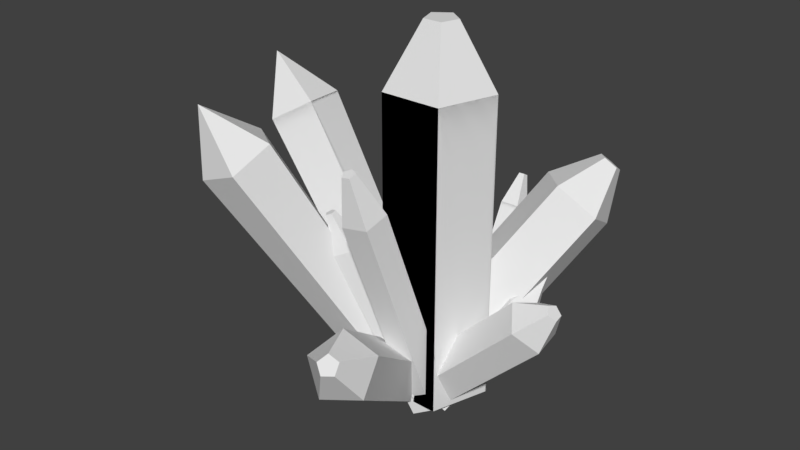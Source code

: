 # Source: Crystal.blend  (saved by Blender 2.79.0; exported with 4.5.12 LTS)
import bpy
from mathutils import Matrix  # noqa: F401  (used for matrix-valued properties, if any)

bpy.ops.wm.read_factory_settings(use_empty=True)
scene = bpy.context.scene
scene.name = 'Scene'

# ---- collections
col_collection_1 = bpy.data.collections.new('Collection 1'); scene.collection.children.link(col_collection_1)

# ---- world
world_world = bpy.data.worlds.new('World'); scene.world = world_world
world_world.color = (0.05088, 0.05088, 0.05088)
world_world.use_sun_shadow = False
world_world.sun_shadow_jitter_overblur = 0.0
world_world.cycles.sampling_method = 'MANUAL'

# ---- meshes
me_cylinder_002 = bpy.data.meshes.new('Cylinder.002')
me_cylinder_002.from_pydata([(0.0, 1.0, 1.49e-08), (0.9511, 0.309, 1.49e-08), (0.9511, 0.309, 5.858), (0.5878, -0.809, 1.49e-08), (-0.5878, -0.809, 1.49e-08), (-0.9511, 0.309, 1.49e-08), (0.2941, 0.09556, 7.044), (5.137e-08, 0.3093, 7.044), (-0.2941, 0.09556, 7.044), (0.03813, 1.021, -0.07772), (-0.0855, 2.636, 2.617), (-0.1894, 0.8092, 0.039), (0.005703, 2.676, 3.34), (-0.09516, 2.658, 3.346), (-0.1445, 2.734, 3.298), (-0.7417, -0.03659, -0.2179), (-3.761, -0.1902, 4.402), (-0.5211, 0.4831, -0.07223), (-3.446, 0.5518, 4.61), (-2.74, 0.4225, 5.031), (0.05895, -0.1831, 0.2592), (-3.738, -0.103, 5.722), (-2.678, 0.4554, 2.629), (-2.813, 0.4574, 2.497), (-2.927, 0.6607, 2.707), (-2.898, 0.6251, 2.748), (-2.604, 0.6285, 2.639), (-2.901, 0.6821, 2.725), (-2.925, 0.6255, 2.722), (-2.883, 0.6601, 2.75), (-0.227, -0.04244, 0.1414), (-1.782, 1.317, 2.116), (-0.7745, -0.6196, -0.2179), (-2.695, -2.954, 4.402), (-1.01, -0.1064, -0.07223), (-3.031, -2.222, 4.61), (-0.6097, 0.1983, 0.2227), (-2.46, -1.787, 5.031), (-0.1268, -0.1266, 0.2592), (-1.771, -2.251, 5.084), (-0.2287, -0.632, -0.01309), (-1.916, -2.972, 4.695), (-2.744, -2.879, 5.722), (-1.018, 0.03711, 0.3912), (0.7505, 2.332, 3.723), (-0.6861, 0.6208, -0.1869), (1.082, 2.915, 3.145), (0.121, 0.343, -0.424), (1.889, 2.638, 2.908), (0.2882, -0.4125, 0.007609), (2.057, 1.882, 3.339), (-0.4156, -0.6015, 0.5114), (1.353, 1.693, 3.843), (1.678, 2.949, 3.99), (1.575, 2.769, 4.168), (1.928, 2.863, 3.916), (1.979, 2.63, 4.05), (1.762, 2.571, 4.206), (-0.7173, -0.7937, -0.3849), (0.4219, -3.553, 1.718), (-1.168, -0.5729, 0.1491), (-0.02873, -3.333, 2.252), (-0.8024, -0.09951, 0.5725), (0.3367, -2.859, 2.675), (-0.1259, -0.02772, 0.3002), (1.013, -2.787, 2.403), (-0.07331, -0.4568, -0.2915), (1.066, -3.216, 1.811), (0.6098, -3.765, 2.622), (0.7492, -3.833, 2.457), (0.7228, -3.619, 2.753), (0.932, -3.596, 2.669), (0.9483, -3.729, 2.486), (-0.5433, -0.7369, -0.1337), (-2.6, 0.02463, 1.973), (-0.5718, -0.1731, -0.3653), (-2.628, 0.5884, 1.741), (-0.154, 0.1689, -0.08108), (-2.21, 0.9304, 2.025), (0.1328, -0.1835, 0.3263), (-1.924, 0.578, 2.433), (-0.1078, -0.7433, 0.2938), (-2.164, 0.0182, 2.4), (-2.822, 0.6318, 2.425), (-2.692, 0.7375, 2.513), (2.082, 0.1389, 2.433), (2.491, 0.05398, 2.019), (2.549, -0.5257, 1.937), (2.176, -0.799, 2.301), (1.888, -0.3883, 2.608), (2.737, -0.2099, 2.603), (2.61, -0.1836, 2.731), (2.755, -0.3891, 2.578), (2.639, -0.4737, 2.691), (2.55, -0.3466, 2.785), (1.265, 1.403, 1.968), (1.439, 1.431, 2.145), (1.404, 1.415, 2.175), (1.344, 1.197, 2.069), (1.448, 1.405, 2.158), (1.411, 1.437, 2.156), (1.427, 1.395, 2.176), (-0.8271, -1.037, 3.134), (0.4284, -0.6652, -0.1372), (0.1142, -0.7936, -0.2853), (-1.097, -1.527, 2.92), (-1.207, -1.431, 3.676), (0.3843, -0.3035, -0.07109), (-0.783, -1.399, 3.068), (-0.1241, -0.5112, -0.3108), (-1.335, -1.245, 2.894), (0.04287, -0.2084, -0.1784), (-1.169, -0.9418, 3.027), (-1.221, -1.319, 3.696), (-1.304, -1.47, 3.63), (-1.378, -1.383, 3.622), (-1.327, -1.289, 3.663), (1.701, 0.4505, 1.611), (0.08012, 0.2629, -0.3271), (-1.416, 1.971, 3.416), (0.518, 0.3168, -0.1889), (-0.7908, 2.048, 3.613), (-0.6021, 1.492, 3.914), (-1.111, 1.071, 3.903), (-0.05826, -0.16, -0.2016), (-1.613, 1.367, 3.595), (-1.391, 1.912, 4.462), (-0.01047, -0.05638, 0.2255), (0.3676, -0.3928, 0.04784), (-0.06356, 0.1092, -0.2776), (0.9062, 1.37, 1.534), (0.3788, 0.0173, -0.4504), (1.349, 1.278, 1.361), (0.5358, -0.3934, -0.2486), (1.506, 0.8677, 1.563), (0.1905, -0.5552, 0.04901), (1.16, 0.7058, 1.86), (-0.18, -0.2446, 0.03109), (0.7898, 1.016, 1.842), (1.402, 1.374, 1.915), (1.451, 1.247, 1.977), (1.229, 1.293, 2.064), (-1.91, -0.2368, 1.816), (-2.004, -0.1008, 1.714), (-0.8608, -0.04265, -0.0357), (-2.068, -0.1041, 1.812), (-0.9882, -0.04913, 0.1593), (-0.8868, -0.04397, 0.004069), (-0.9222, -0.04577, 0.05828), (-0.6929, -0.09257, -0.1901), (-0.9702, -0.5159, 0.9512), (-0.8831, -0.5058, 0.808), (-1.37, -0.5618, 1.607), (-0.6038, -0.4737, 0.3493), (-0.4342, -0.3898, -0.04221), (-0.7926, -0.4954, 0.6594), (-0.9241, -0.2572, 0.4315), (-0.5117, -0.3007, -0.08653), (-0.4211, -0.4048, -0.03476), (-0.3952, -0.4497, 0.00669), (-2.329, 0.1586, 2.474), (-2.289, 0.02004, 2.278), (-0.7117, 0.4343, 0.9678), (-0.7346, 0.4881, 0.2695), (-0.1289, 0.4114, 0.1615), (-1.659, 0.4799, 2.161), (-1.018, 0.489, 0.8042), (-0.4211, 0.4363, 0.3805), (-0.2023, 0.4248, 0.1177), (-1.956, 0.5021, 2.428), (-1.101, 0.4967, 0.8563), (-2.114, 0.5205, 2.477), (-0.9616, 0.136, 0.2933), (-1.243, 0.3124, 0.9049), (-0.7359, 0.1668, -0.03367), (-0.5593, 0.3932, -0.09744), (-0.8771, -0.00532, 0.0256), (0.4699, -0.2956, 0.2306), (0.02857, -0.2656, 0.7406), (0.4116, -0.2163, 0.09799), (0.1393, -0.209, 0.4424), (0.3733, -0.1988, 0.1026), (0.04234, -0.1483, 0.411), (0.04722, -0.1518, 0.4139), (0.04356, -0.1379, 0.3818), (0.04131, -0.1571, 0.4358), (0.4046, -0.2614, 0.227), (0.3494, -0.1878, 0.1055), (0.3774, -0.3122, 0.3981), (0.04637, -0.114, 0.3146), (0.3969, -0.2224, 0.1339), (0.04202, -0.151, 0.4187), (0.1302, -0.08738, 0.1321), (0.04756, -0.07878, 0.2052), (-0.2861, -0.538, 0.4914), (-0.2878, -0.5523, 0.5316), (-0.3055, -0.7035, 0.9564), (-0.2822, -0.5049, 0.3983), (-0.2837, -0.5171, 0.4326), (-0.1376, -0.2414, 0.06611), (-0.03245, -0.1374, 0.1075), (-0.1008, -0.205, 0.0806), (-0.1407, -0.3195, 0.3073), (-0.2136, -0.3165, 0.03618), (-0.1616, -0.299, 0.1663), (-0.2808, -0.493, 0.3651), (-0.1067, -0.2108, 0.0783), (-0.03372, -0.2512, 0.4704), (-0.2529, -0.4864, 0.4438), (-0.1324, -0.6163, 1.296), (-0.2746, -0.4398, 0.2155), (-0.269, -0.3922, 0.0819), (-0.282, -1.095, 1.742), (0.3233, -1.116, 1.129), (0.4606, -0.3575, 0.04977), (0.05035, -0.7563, -0.06327), (-0.2054, -0.4959, 0.03021), (-0.2092, -0.4829, 0.01798), (-0.1336, -0.7429, 0.2685), (-0.2503, -0.3962, 0.006283), (-0.1859, -0.5078, -0.03073), (-0.2608, -0.378, 0.01234), (-0.2548, -0.5583, 0.3963), (-0.1609, -0.7237, 0.3481), (-0.2031, -0.4931, 0.01378), (-0.1064, -1.308, 1.432), (-0.0423, -0.7616, -0.1017), (-0.04659, -0.7491, -0.1108), (-0.2177, -0.4612, 0.007006), (-0.2039, -0.5089, 0.05324), (-0.05937, -0.9071, 0.307), (-0.0462, -0.7948, -0.008237), (-0.06815, -0.7117, -0.09842), (0.3916, -0.6855, -0.0699), (-0.02242, -0.7541, -0.1116), (0.1327, -0.7284, -0.09599), (-0.2208, 1.22, 0.7247), (-0.212, 1.105, 0.5325), (-0.1527, 0.7525, 0.07465), (-0.08837, 1.329, 1.472), (0.2122, 1.722, 2.009), (0.3115, 0.7243, 0.1129), (0.2642, 1.854, 1.604), (-0.1982, 1.254, 0.7324), (0.02026, 0.07826, 0.2426), (0.05827, -0.1785, 0.2589), (0.04584, -0.09452, 0.2536), (-0.291, 0.2196, 0.05928), (0.04079, -0.06043, 0.2514), (-0.003583, -0.05285, 0.225), (-0.01044, -0.06239, 0.2206), (0.02924, 0.0176, 0.2465), (-0.1879, -0.03269, 0.1148), (-0.1127, -0.1571, 0.1568), (0.0495, -0.1887, 0.2534), (-0.1256, -0.2938, 0.1455), (-0.1581, -0.01314, 0.1332), (0.02883, -0.2011, 0.2407), (-0.2069, -0.3426, 0.09547), (-0.2197, -0.2229, 0.09083), (-0.0702, -0.2606, 0.1797), (-0.1132, -0.1315, 0.1571), (-0.3075, -0.4029, 0.03352), (-0.009522, -0.2509, 0.06807), (-0.04799, -0.2634, 0.06203), (-0.07477, -0.3328, 0.03618), (0.05331, -0.7039, -0.09056), (0.03306, -0.7145, -0.09517), (0.3461, 0.635, -4.47e-08), (-0.3797, 0.7241, 1.49e-08), (0.4529, 0.4028, 2.98e-08), (-0.05062, 0.4122, 4.47e-08), (0.62, 0.3309, 1.49e-08), (0.2002, 0.5152, 1.49e-08), (0.1752, 0.5262, 1.583e-08), (-0.7877, 0.4277, 1.49e-08), (0.6364, -0.03215, 0.0), (0.2853, -0.3992, 4.657e-10), (0.6689, -0.2203, 2.98e-08), (0.2474, -0.5286, 3.725e-09), (0.3357, -0.3836, 1.118e-08), (0.271, -0.3539, 1.397e-08), (0.5988, -0.449, -7.451e-09), (0.5904, -0.4142, -3.725e-08), (0.8565, 0.01797, 1.49e-08), (0.762, 0.1295, 2.235e-08), (0.4983, -0.2161, 2.98e-08), (0.09732, -0.7769, 1.49e-08), (0.3435, -0.4177, 1.49e-08), (-0.1563, -0.5034, 1.304e-08), (-0.4071, -0.7389, -7.451e-09), (0.2564, -0.6187, 2.98e-08), (0.3387, -0.5401, 1.49e-08), (0.07523, -0.809, 1.49e-08), (-0.04169, -0.4355, 1.863e-08), (0.4866, -0.6228, 1.49e-08), (0.3574, -0.3198, 7.451e-09), (0.3765, -0.6966, 1.49e-08), (-0.2107, -0.535, 1.49e-08), (-0.2078, -0.809, 1.49e-08), (-0.2238, -0.6077, 1.583e-08), (-0.2334, -0.6385, 1.304e-08), (0.1201, -0.809, 1.49e-08), (-0.2415, -0.5824, 1.49e-08), (-0.0383, -0.809, 1.49e-08), (0.1882, -0.809, 1.49e-08), (0.4071, -0.809, 1.49e-08), (-0.1409, -0.07886, 2.98e-08), (0.08504, 0.3025, -1.49e-08), (-0.1682, -0.209, 1.863e-08), (-0.2331, 0.1982, 1.49e-08), (-0.09689, 0.09876, 7.451e-09), (-0.7887, 0.1589, 7.451e-08), (-0.8465, -0.01283, 1.49e-08), (0.4582, 0.1339, 1.49e-08), (0.3618, -0.05376, 1.49e-08), (0.3657, 0.1452, 3.725e-08), (-0.009113, -0.335, 2.235e-08), (-0.09924, -0.2454, 0.0), (-0.6239, -0.698, 1.49e-08), (-0.1996, -0.1786, -1.49e-08), (-0.1662, -0.3914, 1.304e-08), (-0.02454, -0.2492, 1.49e-08), (-0.6235, -0.4021, 4.47e-08), (-0.2153, -0.4337, 1.49e-08), (-0.6915, -0.4899, 1.49e-08), (-0.8136, -0.114, 1.49e-08), (-0.6248, -0.695, 1.49e-08), (0.2661, -0.5198, -0.01614), (0.3583, -0.3901, 0.03387), (0.4022, -0.681, -0.06786), (0.2994, -0.398, 0.0286), (0.2838, -0.3569, 0.04259), (0.2702, -0.4173, 0.02051), (0.3371, -0.332, 0.05367), (-0.5946, 0.1881, -0.1239), (-0.6132, 0.3991, 1.263), (-0.5302, 0.3982, 1.116), (-0.01466, -0.02967, 0.3399), (-0.03973, 0.3928, 0.2465), (-0.2611, 0.01169, 0.764), (-0.1812, -0.06725, 0.6478), (-0.07723, 0.003036, 0.4403), (0.02467, -0.1147, 0.2978), (-0.6349, 0.4062, 1.206), (-0.9, -0.45, 1.105), (-1.213, -0.4491, 1.791), (-0.2979, -0.2119, 0.9023), (-0.5751, -0.4323, 0.4795), (0.05659, -0.1833, 0.2635), (-0.07595, -0.194, 0.5023), (-0.1034, -0.1962, 0.5518), (-0.1636, -0.2316, 0.518), (0.04014, -0.1846, 0.2931), (-0.12, -0.1975, 0.5818), (-0.05504, -0.1995, 0.431), (0.0131, -0.1868, 0.3418), (-0.07256, -0.1937, 0.4962), (-0.2254, -0.2539, 0.5485), (-0.6749, -0.4085, 0.8079), (-0.1634, -0.308, 0.1615), (-0.1245, -0.1605, 0.5777), (0.9511, 0.309, 1.06), (0.8597, 0.02777, 0.3563), (0.9511, 0.309, 0.5512), (0.8887, 0.117, 0.4276), (0.7034, -0.4531, 0.1039), (0.823, -0.085, 0.6109), (0.9107, 0.1849, 1.27), (0.7392, -0.3431, 1.467), (0.5878, -0.809, 3.132), (0.5878, -0.809, 1.22), (0.611, -0.7375, 0.7462), (0.5878, -0.809, 1.121), (-0.5096, -0.809, 1.113), (-0.5878, -0.809, 2.223), (-0.4506, -0.809, 2.138), (-0.5878, -0.809, 1.004), (-0.5878, -0.809, 1.48), (-0.5878, -0.809, 0.268), (-0.5878, -0.809, 0.9424), (-0.7812, -0.2138, 0.4384), (-0.9087, 0.1787, 0.5967), (-0.9191, 0.2108, 0.2192), (-0.8267, -0.07358, 1.125), (-0.897, 0.1426, 0.06908), (-0.6777, -0.5323, 0.8775), (-0.6721, -0.5496, 0.7113), (-0.6076, -0.7479, 1.67), (-0.8545, 0.0119, 0.04227), (-0.8361, -0.0447, 0.8113), (-0.6472, -0.6262, 1.647), (-0.6888, -0.4981, 0.4596), (-0.7155, -0.416, 0.05871), (-0.8136, -0.114, 0.5595), (-0.5924, -0.7948, 0.9285), (0.8826, 0.3588, 1.127), (0.8895, 0.3538, 1.355), (0.4382, -0.809, 2.973), (0.06642, -0.809, 1.187), (0.1966, -0.809, 0.8954), (0.4216, -0.809, 0.7031), (-0.01988, -0.809, 0.6966), (0.1908, -0.809, 0.4914), (-0.3483, -0.809, 0.3334), (-0.3563, -0.809, 0.343), (0.4336, -0.809, 0.3263), (0.4022, 0.7078, 0.1057), (0.0, 1.0, 0.4278), (0.5248, 0.6187, 2.283), (0.0, 1.0, 2.053), (0.0, 1.0, 1.312), (0.003065, 0.9978, 1.307), (0.0, 1.0, 1.321), (0.3987, 0.7103, 0.5859), (0.7279, 0.4712, 0.2015), (0.4986, 0.6378, 1.299), (-0.1319, 0.9042, 2.453), (-0.7125, 0.4824, 1.395), (-0.6265, 0.5448, 1.128), (-0.8016, 0.4176, 0.01439), (-0.3456, 0.7489, 0.738), (-0.6091, 0.5574, 2.515), (-0.8097, 0.4117, 0.5906), (-0.9511, 0.309, 0.77), (-0.8688, 0.3688, 0.6662), (-0.9511, 0.309, 0.5874), (-0.9511, 0.309, 1.177), (-0.9511, 0.309, 0.5131), (-0.9174, 0.2054, 1.402), (0.0, 1.0, 5.858), (0.5878, -0.809, 5.858), (-0.5878, -0.809, 5.858), (-0.9511, 0.309, 5.858), (0.1818, -0.2502, 7.044), (-0.1818, -0.2502, 7.044), (-0.1202, -1.533, 4.302), (0.2429, -2.163, 4.093), (-0.0418, -0.7573, -0.1136), (-0.2156, -2.239, 4.047), (-0.4401, -1.85, 4.176), (0.02625, -2.148, 5.04), (-0.1338, -2.306, 4.977), (0.05361, -0.05231, 0.1414), (0.4757, -0.2456, 0.09021), (0.3019, -1.727, 4.251), (0.4167, -0.6814, -0.06737), (-0.2662, -0.3686, 0.01546), (-0.1043, -2.088, 5.056), (0.008018, -2.283, 4.991), (-0.2032, -2.186, 5.017), (0.3384, 0.9058, 0.0053), (0.2147, 2.521, 2.7), (0.2964, 0.6223, 0.1733), (0.1728, 2.237, 2.868), (-0.02973, 0.5625, 0.1942), (-0.1534, 2.178, 2.889), (-0.313, 2.424, 2.733), (0.01867, 2.764, 3.288), (-0.07418, 2.8, 3.262), (-0.02628, 0.3926, 0.2227), (-2.618, -0.3994, 5.084), (-0.3832, -0.4483, -0.01309), (-3.249, -0.7781, 4.695)], [(144, 149), (192, 263), (266, 235), (278, 279), (282, 292), (315, 289), (265, 328), (158, 261), (382, 383), (381, 392), (383, 5), (368, 362), (278, 284), (309, 320), (276, 278), (307, 320), (289, 298), (286, 283), (224, 217), (201, 267), (286, 291), (216, 220), (217, 228), (372, 373), (286, 278)], [(0, 408, 407, 396, 409, 410, 430, 2, 362, 397, 416, 414, 415, 364, 1), (1, 364, 363, 362, 2, 431, 370, 371, 367, 284), (3, 373, 401, 399, 398, 370, 431, 432, 375, 378, 405, 379, 4, 299, 404, 402, 406, 306), (4, 379, 380, 395, 391, 375, 432, 433, 427, 429, 386, 319), (5, 428, 423, 427, 433, 430, 410, 419, 420, 275), (0, 1, 284, 282, 283, 314, 316, 288, 280, 273, 274, 312, 313, 5, 275, 277, 268, 269), (6, 7, 8, 435, 434), (433, 432, 435, 8), (431, 2, 6, 434), (430, 433, 8, 7), (2, 430, 7, 6), (9, 10, 452, 451), (451, 452, 454, 240, 242, 241), (456, 454, 12, 13), (11, 237, 243, 236, 457, 10, 9), (9, 451, 241, 238, 11), (458, 459, 14, 13, 12), (457, 456, 13, 14), (454, 452, 458, 12), (10, 457, 14, 459), (452, 10, 459, 458), (15, 144, 170, 163, 172, 175), (17, 163, 162, 337, 339, 167, 168), (460, 339, 340, 357, 356, 342, 351, 350, 341, 246, 248, 343, 353, 349, 338, 244), (461, 19, 21), (20, 349, 254), (462, 159, 147, 148, 152, 463, 16, 145, 151, 150, 142, 143, 146, 157, 154, 153, 155, 156, 158), (15, 175, 255, 258, 259, 256, 251, 244, 253, 254, 257, 250, 249, 248, 246, 247, 149), (463, 461, 21), (19, 18, 21), (16, 463, 21), (18, 16, 21), (26, 84, 27, 29), (23, 22, 25, 28), (84, 83, 24, 27), (22, 26, 29, 25), (29, 27, 24, 28, 25), (83, 23, 28, 24), (30, 361, 251, 256), (30, 256, 259), (32, 33, 35, 34), (34, 35, 37, 346, 152, 148, 176), (36, 390, 346, 358, 38), (39, 37, 42), (198, 204, 360, 229), (40, 301, 327, 379, 405, 41, 33, 32), (32, 34, 176, 389, 326, 300, 40), (41, 39, 42), (37, 35, 42), (33, 41, 42), (35, 33, 42), (43, 382, 162, 163, 172), (45, 243, 237, 238, 241, 242, 46, 48, 407, 408, 269, 268, 47), (47, 268, 277), (50, 48, 55, 56), (331, 333, 222, 194, 178, 186), (51, 409, 410, 419, 162, 337, 347, 348), (43, 172, 383, 381), (53, 54, 57, 56, 55), (52, 50, 56, 57), (48, 46, 53, 55), (44, 52, 57, 54), (46, 44, 54, 53), (58, 59, 61, 60), (60, 61, 63, 374, 359, 155, 156), (62, 359, 355, 64), (65, 63, 70, 71), (64, 355, 260, 261), (267, 227, 226, 215), (58, 60, 156, 394, 325, 318, 66), (68, 69, 72, 71, 70), (67, 65, 71, 72), (63, 61, 68, 70), (59, 67, 72, 69), (61, 59, 69, 68), (73, 74, 76, 75), (75, 76, 78, 166, 423, 428, 313, 310, 77), (77, 310, 311), (84, 26, 80, 78), (79, 183, 191, 195, 223, 81), (81, 223, 218), (73, 75, 77, 311, 320, 290), (82, 169, 171, 160), (78, 76, 83, 84), (74, 161, 160, 22, 23), (76, 74, 23, 83), (88, 87, 92, 93), (90, 91, 94, 93, 92), (89, 88, 93, 94), (87, 86, 90, 92), (85, 89, 94, 91), (86, 85, 91, 90), (98, 140, 99, 101), (95, 141, 97, 100), (140, 139, 96, 99), (141, 98, 101, 97), (101, 99, 96, 100, 97), (139, 95, 100, 96), (107, 296, 334, 330, 103), (103, 330, 233, 230, 212, 108, 105, 104), (104, 231, 234, 232, 303, 109), (110, 105, 114, 115), (109, 303, 322, 111), (107, 103, 104, 109, 111), (106, 113, 116, 115, 114), (105, 108, 106, 114), (102, 112, 116, 113), (108, 102, 113, 106), (104, 105, 110, 395, 303, 109), (109, 303, 298, 322, 111), (111, 322, 296, 107), (112, 110, 115, 116), (118, 271, 270, 120), (120, 270, 276), (123, 122, 126), (124, 307, 271, 118), (118, 120, 276, 281, 124), (125, 123, 126), (122, 121, 126), (119, 125, 126), (121, 119, 126), (127, 343, 248, 249), (128, 208, 210, 219, 329), (129, 308, 272, 131), (131, 272, 278, 133), (188, 177, 214, 328, 279, 135), (140, 98, 136, 134), (135, 188, 189, 199, 265), (137, 253, 244, 338, 416, 414, 308, 309), (129, 131, 133, 328, 279, 309), (138, 136, 98, 141), (134, 132, 139, 140), (130, 138, 141, 95), (132, 130, 95, 139), (156, 155, 359, 62, 394), (272, 308, 414, 415), (415, 414, 130, 132), (278, 272, 415, 364, 363), (363, 364, 415, 132, 134), (212, 230, 233, 330, 297, 302, 403), (269, 408, 0), (427, 423, 428, 426, 425, 424), (424, 425, 426), (249, 250, 127), (244, 338, 349, 20, 245, 246, 341, 350, 357, 340, 339, 337, 347, 354, 361, 251), (251, 361, 354, 351, 342, 356, 353, 343, 248), (347, 337, 336, 19, 461), (330, 334, 209, 376, 403, 297), (403, 376, 102, 108, 212), (421, 418, 125, 119), (344, 164, 252), (238, 237, 11), (236, 239, 456, 457), (160, 171, 169, 80, 26, 22), (250, 257, 353, 343, 127), (365, 368, 85, 86), (309, 279, 135, 265, 137), (158, 156, 155, 151, 145, 143, 142, 150, 152, 148, 146, 157, 149, 15, 144, 147, 159, 153, 154), (265, 199, 189, 188, 397, 416, 338, 349, 254, 253, 137), (253, 254, 349, 338), (416, 397, 136, 138), (352, 351, 342), (368, 369, 89, 85), (412, 411, 421, 119, 121), (310, 313, 428, 423, 247), (277, 268, 407, 396, 186, 187, 331, 49), (331, 187, 186), (396, 407, 48, 50), (190, 185, 208, 128), (358, 346, 37, 39, 388), (168, 167, 339, 460, 164), (337, 162, 163, 170, 166, 165, 169, 171, 18, 19, 336), (171, 169, 165, 166, 170), (319, 386, 429, 427, 424, 384, 387, 392, 393, 385, 426, 428, 313, 326, 389, 390, 388, 378, 375, 391, 395, 380, 377, 394, 325, 327), (325, 394, 377, 378, 388, 390, 389, 326), (313, 428, 5), (426, 385, 393, 392, 387, 384, 424), (306, 406, 402, 404, 299, 304, 380, 379, 405, 378, 377, 374, 400, 293, 302, 305), (293, 400, 374, 377, 380, 304), (370, 398, 399, 401, 373, 371), (239, 240, 454, 456), (284, 367, 371, 373, 3), (254, 349, 353, 257), (257, 353, 356, 352, 351, 354, 258, 262, 153, 159, 360, 358, 346, 152, 150, 357, 350, 345, 151, 155, 359, 355, 260), (260, 355, 359, 155, 153, 262, 462, 159, 360, 358, 346, 152, 463, 461, 347, 348, 255), (255, 348, 347, 354, 258), (151, 345, 350, 351, 352, 356, 357, 150), (342, 356, 352), (332, 179, 180), (422, 417, 122, 123), (397, 362, 363, 134, 136), (300, 326, 389, 36, 38, 204, 211, 229), (229, 211, 204, 360), (313, 310, 311, 320, 290, 319, 327, 301, 300, 326), (326, 300, 301, 327, 325), (319, 290, 320, 311, 310, 313, 312, 323, 280, 288, 292, 294, 321, 324, 299, 4), (302, 297, 296, 322, 298, 303, 304, 293), (133, 278, 363, 362, 397, 188, 177, 214, 328), (305, 287, 317, 285, 284, 282, 283, 314, 316, 288, 292, 294, 295, 306), (300, 301, 40), (405, 378, 388, 39, 41), (403, 302, 297), (202, 197, 220, 264), (391, 395, 110, 112), (369, 372, 88, 89), (281, 307, 124), (252, 245, 336, 344), (418, 422, 123, 125), (180, 182, 200, 332), (149, 247, 246, 245, 20, 254, 253, 244, 460, 164, 168, 335, 157), (157, 335, 168, 17, 175, 255, 260, 257, 250, 249, 248, 251, 256, 259, 258, 262, 154), (154, 262, 462, 158), (259, 258, 354, 361, 30), (311, 310, 247, 246, 341, 183, 184, 193), (193, 184, 183, 79), (341, 246, 247, 423, 427, 429), (429, 427, 423, 166, 165), (165, 166, 78, 80), (296, 322, 264, 334), (334, 264, 202, 209), (209, 202, 391, 375, 376), (376, 375, 391, 112, 102), (213, 225, 196, 207, 400), (223, 195, 191, 183, 341, 429, 386), (386, 429, 165, 169, 82, 345), (169, 165, 80), (348, 347, 337, 162, 382, 381), (381, 382, 43), (419, 410, 409, 52, 44), (290, 320, 311, 193, 203, 221, 218), (218, 221, 203, 193, 79, 81), (218, 223, 386, 319, 290), (290, 319, 386, 345, 151, 145, 161, 74, 73), (161, 145, 151, 345, 82), (366, 365, 86, 87), (262, 153, 154), (175, 172, 163, 17), (170, 144, 147, 176, 148, 146, 174, 173, 143, 145, 161, 160, 171), (171, 160, 161, 145, 16, 18), (143, 173, 174, 146), (148, 176, 147), (261, 260, 355, 207, 400, 293, 318), (318, 293, 400, 213, 215, 267, 66), (215, 213, 65, 67), (303, 304, 380, 395), (395, 380, 304, 303, 232, 231, 104, 105, 110), (186, 396, 409, 51, 222, 194, 178), (409, 396, 50, 52), (381, 383, 420, 275, 277, 49, 333, 206, 205, 222, 51, 348), (222, 205, 206, 333), (277, 275, 420, 45, 47), (405, 379, 327, 301), (268, 269, 408, 407), (160, 161, 82), (176, 148, 152, 346, 390, 389), (389, 390, 36), (417, 413, 412, 121, 122), (172, 163, 162, 419, 420, 383), (420, 419, 44, 46, 242, 240, 239, 236, 243, 45), (318, 325, 394, 62, 64, 261), (309, 308, 129), (414, 416, 138, 130), (338, 244, 253), (322, 298, 303, 395, 391, 202, 197, 220, 264), (329, 181, 190, 128), (372, 366, 87, 88), (299, 324, 321, 294, 295, 306, 3, 284, 285, 317, 287, 305, 302, 297, 296, 322, 303, 304), (66, 267, 227, 226, 215, 67, 59, 58), (49, 331, 333), (38, 358, 388, 378, 405, 301, 300, 229, 198, 204), (303, 322, 298), (322, 303, 395, 391, 202, 197, 220, 264), (355, 359, 374, 63, 65, 213, 225, 196, 207), (0, 430, 2, 1), (1, 2, 431, 3), (3, 431, 432, 4), (432, 431, 434, 435), (4, 432, 433, 5), (5, 433, 430, 0), (0, 1, 3, 4, 5), (443, 436, 445, 444), (444, 445, 437, 446), (446, 437, 439, 438), (439, 437, 449, 442), (438, 439, 440, 447), (447, 440, 436, 443), (443, 444, 446, 438, 447), (441, 448, 450, 442, 449), (440, 439, 442, 450), (437, 445, 441, 449), (436, 440, 450, 448), (445, 436, 448, 441), (451, 452, 454, 453), (453, 454, 456, 455), (455, 456, 457, 11), (11, 457, 10, 9), (9, 451, 453, 455, 11), (15, 16, 18, 17), (17, 18, 19, 460), (460, 19, 461, 20), (20, 461, 463, 462), (462, 463, 16, 15), (15, 17, 460, 20, 462)])
me_cylinder_002.use_remesh_preserve_volume = False
me_cylinder_002.use_remesh_preserve_attributes = False
me_cylinder_002.use_mirror_vertex_groups = False
me_cylinder_002.update()

# ---- objects
ob_cylinder = bpy.data.objects.new('Cylinder', me_cylinder_002)

# ---- transforms, parenting, visibility, modifiers, constraints
ob_cylinder.location = (-0.4078, -0.809, -0.2351)
ob_cylinder.lineart.crease_threshold = 0.0

# ---- collection membership
col_collection_1.objects.link(ob_cylinder)

# ---- scene / render settings (as saved in the file)
scene.frame_start = 1; scene.frame_end = 250; scene.frame_set(1)
scene.render.engine = 'BLENDER_EEVEE_NEXT'
scene.render.resolution_percentage = 50
scene.render.dither_intensity = 0.0
scene.cycles.use_denoising = False
scene.cycles.samples = 128
scene.cycles.sampling_pattern = 'TABULATED_SOBOL'
scene.cycles.use_adaptive_sampling = False
scene.cycles.use_light_tree = False
scene.cycles.blur_glossy = 0.0
scene.cycles.sample_clamp_indirect = 0.0
scene.view_settings.view_transform = 'Standard'
bpy.context.view_layer.update()

# ---- added for rendering (the .blend has no active camera and no usable light): camera, sun
cam_auto = bpy.data.cameras.new('AutoCamera')
cam_auto.lens = 50.0
cam_auto.sensor_width = 36.0
cam_auto.clip_end = 1000.0
ob_auto_camera = bpy.data.objects.new('AutoCamera', cam_auto)
scene.collection.objects.link(ob_auto_camera)
ob_auto_camera.location = (10.2159, -14.6034, 11.9633)
ob_auto_camera.rotation_euler = (1.09748, -7.21219e-08, 0.694738)
scene.camera = ob_auto_camera
light_auto_sun = bpy.data.lights.new('AutoSun', 'SUN')
light_auto_sun.energy = 3.0
light_auto_sun.angle = 0.0523599
ob_auto_sun = bpy.data.objects.new('AutoSun', light_auto_sun)
scene.collection.objects.link(ob_auto_sun)
ob_auto_sun.rotation_euler = (0.872665, 0.174533, 0.523599)
bpy.context.view_layer.update()
